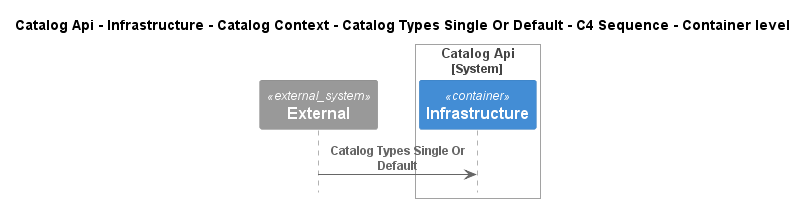

The diagram above was rendered by PlantUML. Its source (embedded in the PNG):
@startuml
!pragma layout smetana
!include ..\..\..\..\..\..\..\..\..\..\..\.c4s\C4_Sequence.puml

title Catalog Api - Infrastructure - Catalog Context - Catalog Types Single Or Default - C4 Sequence - Container level

System_Ext(C4InterFlow.SoftwareSystems.ExternalSystem, "External", "")

System_Boundary(dotnet.eShop.Architecture.SoftwareSystems.CatalogApi, "Catalog Api")
    Container(dotnet.eShop.Architecture.SoftwareSystems.CatalogApi.Containers.Infrastructure, "Infrastructure", "", "")
Boundary_End()

Rel(C4InterFlow.SoftwareSystems.ExternalSystem, dotnet.eShop.Architecture.SoftwareSystems.CatalogApi.Containers.Infrastructure, "Catalog Types Single Or Default")


@enduml